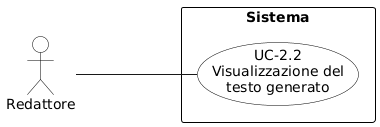

The diagram above was rendered by PlantUML. Its source (embedded in the PNG):
@startuml
skinparam shadowing false
skinparam backgroundColor #FFFFFF
skinparam usecaseBackgroundColor #FFFFFF
skinparam usecaseBorderColor #000000
skinparam actorBackgroundColor #FFFFFF
skinparam actorBorderColor #000000
skinparam rectangleBackgroundColor #FFFFFF
skinparam rectangleBorderColor #000000
left to right direction
skinparam packageStyle rectangle

actor "Redattore" as R
rectangle Sistema {
  usecase "UC-2.2\nVisualizzazione del\ntesto generato" as UC22
}
R --- UC22
@enduml